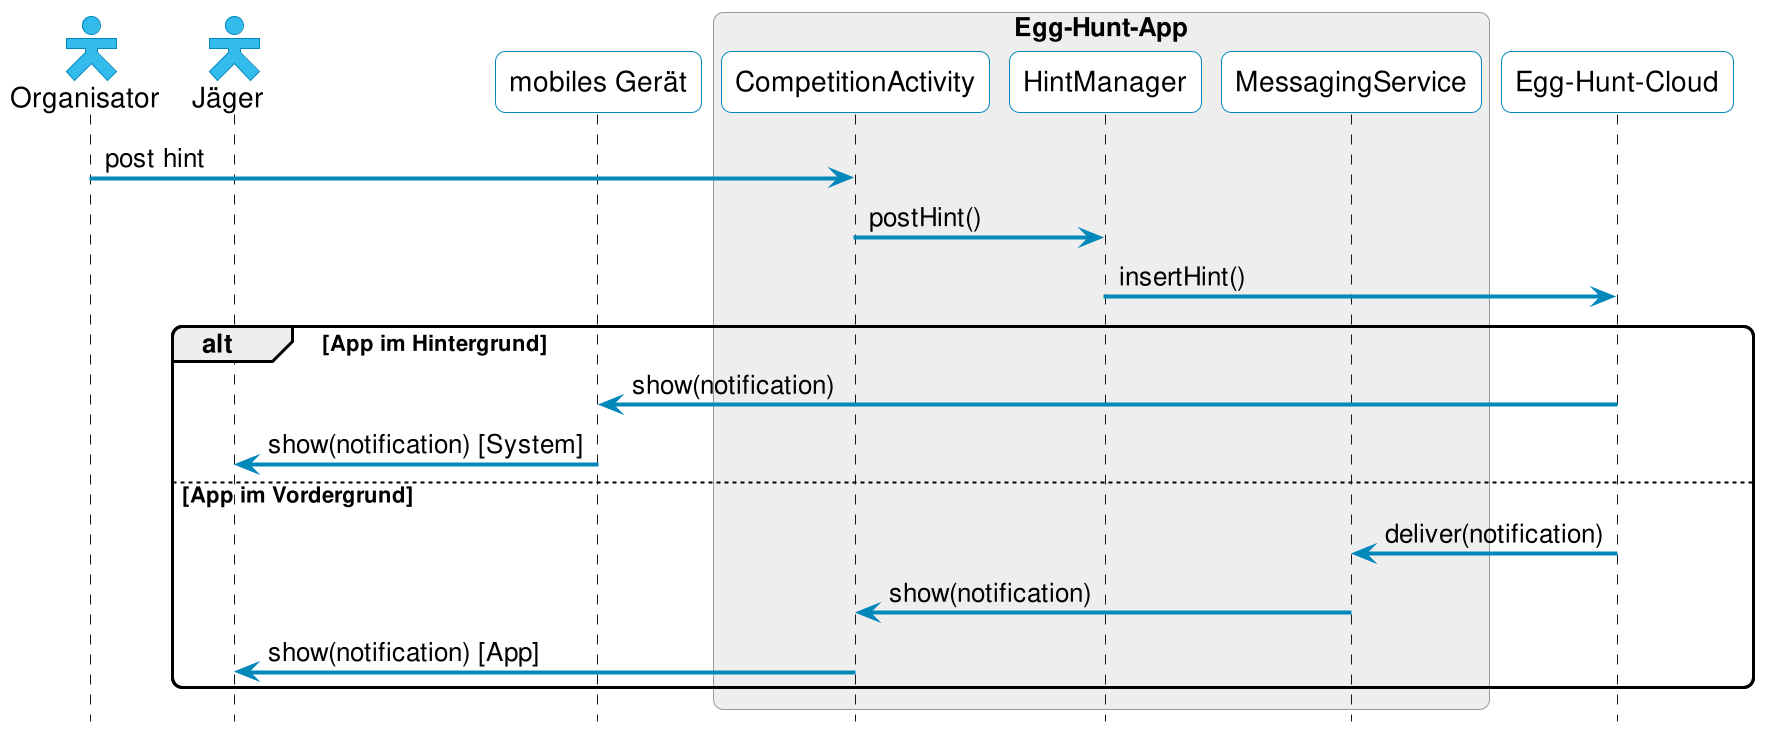

The diagram above was rendered by PlantUML. Its source (embedded in the PNG):
@startuml
!include ../common.uml

actor "Organisator" as organizer
actor "Jäger" as hunter
participant "mobiles Gerät" as mobileDevice

box "Egg-Hunt-App"
  participant "CompetitionActivity" as competitionActivity
  participant "HintManager" as hintManager
  participant "MessagingService" as messagingService
end box

participant "Egg-Hunt-Cloud" as cloud

organizer -> competitionActivity: post hint
competitionActivity -> hintManager: postHint()
hintManager -> cloud: insertHint()

alt App im Hintergrund
  cloud -> mobileDevice: show(notification)
  mobileDevice -> hunter: show(notification) [System]
else App im Vordergrund
  cloud -> messagingService: deliver(notification)
  messagingService -> competitionActivity: show(notification)
  competitionActivity -> hunter: show(notification) [App]
end

@enduml